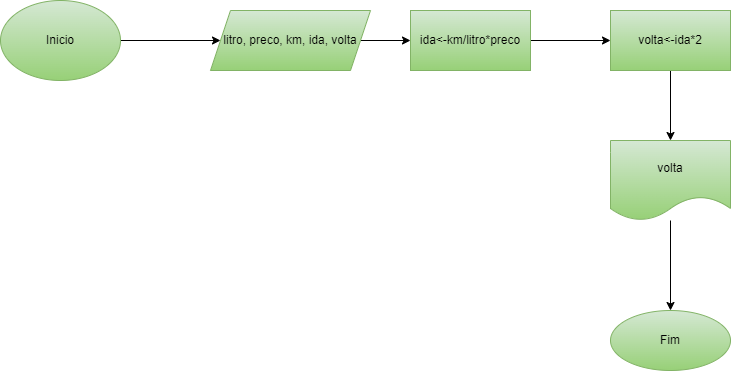

The diagram above was exported from draw.io. Its source (the exported page's mxGraphModel, read from the mxfile embedded in the PNG):
<mxGraphModel dx="868" dy="482" grid="1" gridSize="10" guides="1" tooltips="1" connect="1" arrows="1" fold="1" page="1" pageScale="1" pageWidth="827" pageHeight="1169" math="0" shadow="0">
  <root>
    <mxCell id="0" />
    <mxCell id="1" parent="0" />
    <mxCell id="bacGD0DE7NXBz_m0I8ma-3" value="" style="edgeStyle=orthogonalEdgeStyle;rounded=0;orthogonalLoop=1;jettySize=auto;html=1;" parent="1" source="bacGD0DE7NXBz_m0I8ma-1" target="bacGD0DE7NXBz_m0I8ma-2" edge="1">
      <mxGeometry relative="1" as="geometry" />
    </mxCell>
    <mxCell id="bacGD0DE7NXBz_m0I8ma-1" value="Inicio" style="ellipse;whiteSpace=wrap;html=1;fillColor=#d5e8d4;gradientColor=#97d077;strokeColor=#82b366;" parent="1" vertex="1">
      <mxGeometry x="30" y="20" width="120" height="80" as="geometry" />
    </mxCell>
    <mxCell id="bacGD0DE7NXBz_m0I8ma-5" value="" style="edgeStyle=orthogonalEdgeStyle;rounded=0;orthogonalLoop=1;jettySize=auto;html=1;" parent="1" source="bacGD0DE7NXBz_m0I8ma-2" target="bacGD0DE7NXBz_m0I8ma-4" edge="1">
      <mxGeometry relative="1" as="geometry" />
    </mxCell>
    <mxCell id="bacGD0DE7NXBz_m0I8ma-2" value="litro, preco, km, ida, volta" style="shape=parallelogram;perimeter=parallelogramPerimeter;whiteSpace=wrap;html=1;fixedSize=1;fillColor=#d5e8d4;strokeColor=#82b366;gradientColor=#97d077;" parent="1" vertex="1">
      <mxGeometry x="240" y="30" width="160" height="60" as="geometry" />
    </mxCell>
    <mxCell id="bacGD0DE7NXBz_m0I8ma-7" value="" style="edgeStyle=orthogonalEdgeStyle;rounded=0;orthogonalLoop=1;jettySize=auto;html=1;" parent="1" source="bacGD0DE7NXBz_m0I8ma-4" target="bacGD0DE7NXBz_m0I8ma-6" edge="1">
      <mxGeometry relative="1" as="geometry" />
    </mxCell>
    <mxCell id="bacGD0DE7NXBz_m0I8ma-4" value="ida&amp;lt;-km/litro*preco" style="whiteSpace=wrap;html=1;fillColor=#d5e8d4;strokeColor=#82b366;gradientColor=#97d077;" parent="1" vertex="1">
      <mxGeometry x="440" y="30" width="120" height="60" as="geometry" />
    </mxCell>
    <mxCell id="bacGD0DE7NXBz_m0I8ma-9" value="" style="edgeStyle=orthogonalEdgeStyle;rounded=0;orthogonalLoop=1;jettySize=auto;html=1;" parent="1" source="bacGD0DE7NXBz_m0I8ma-6" target="bacGD0DE7NXBz_m0I8ma-8" edge="1">
      <mxGeometry relative="1" as="geometry" />
    </mxCell>
    <mxCell id="bacGD0DE7NXBz_m0I8ma-6" value="volta&amp;lt;-ida*2" style="whiteSpace=wrap;html=1;fillColor=#d5e8d4;strokeColor=#82b366;gradientColor=#97d077;" parent="1" vertex="1">
      <mxGeometry x="640" y="30" width="120" height="60" as="geometry" />
    </mxCell>
    <mxCell id="bacGD0DE7NXBz_m0I8ma-11" value="" style="edgeStyle=orthogonalEdgeStyle;rounded=0;orthogonalLoop=1;jettySize=auto;html=1;" parent="1" source="bacGD0DE7NXBz_m0I8ma-8" target="bacGD0DE7NXBz_m0I8ma-10" edge="1">
      <mxGeometry relative="1" as="geometry" />
    </mxCell>
    <mxCell id="bacGD0DE7NXBz_m0I8ma-8" value="volta" style="shape=document;whiteSpace=wrap;html=1;boundedLbl=1;fillColor=#d5e8d4;strokeColor=#82b366;gradientColor=#97d077;" parent="1" vertex="1">
      <mxGeometry x="640" y="160" width="120" height="80" as="geometry" />
    </mxCell>
    <mxCell id="bacGD0DE7NXBz_m0I8ma-10" value="Fim" style="ellipse;whiteSpace=wrap;html=1;fillColor=#d5e8d4;strokeColor=#82b366;gradientColor=#97d077;" parent="1" vertex="1">
      <mxGeometry x="640" y="330" width="120" height="60" as="geometry" />
    </mxCell>
  </root>
</mxGraphModel>